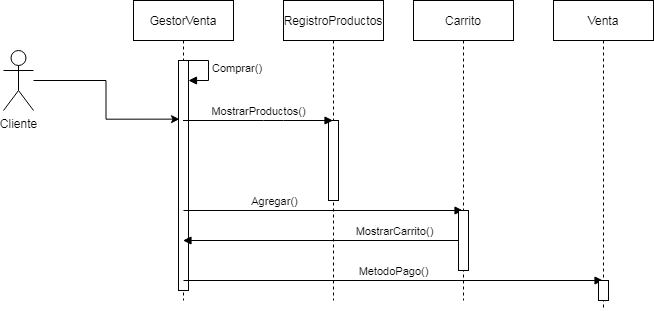

The diagram above was exported from draw.io. Its source (the exported page's mxGraphModel, read from the mxfile embedded in the PNG):
<mxGraphModel dx="862" dy="450" grid="1" gridSize="10" guides="1" tooltips="1" connect="1" arrows="1" fold="1" page="1" pageScale="1" pageWidth="827" pageHeight="1169" math="0" shadow="0">
  <root>
    <mxCell id="blBg715jbAGXX9XL-ZRu-0" />
    <mxCell id="blBg715jbAGXX9XL-ZRu-1" parent="blBg715jbAGXX9XL-ZRu-0" />
    <mxCell id="txKpLx8f5joor_vFtcrz-12" style="edgeStyle=orthogonalEdgeStyle;rounded=0;orthogonalLoop=1;jettySize=auto;html=1;entryX=0.1;entryY=0.255;entryDx=0;entryDy=0;entryPerimeter=0;" parent="blBg715jbAGXX9XL-ZRu-1" source="txKpLx8f5joor_vFtcrz-7" target="txKpLx8f5joor_vFtcrz-17" edge="1">
      <mxGeometry relative="1" as="geometry" />
    </mxCell>
    <mxCell id="txKpLx8f5joor_vFtcrz-7" value="Cliente" style="shape=umlActor;verticalLabelPosition=bottom;labelBackgroundColor=#ffffff;verticalAlign=top;html=1;" parent="blBg715jbAGXX9XL-ZRu-1" vertex="1">
      <mxGeometry x="30" y="90" width="30" height="60" as="geometry" />
    </mxCell>
    <mxCell id="txKpLx8f5joor_vFtcrz-8" value="GestorVenta" style="shape=umlLifeline;perimeter=lifelinePerimeter;whiteSpace=wrap;html=1;container=1;collapsible=0;recursiveResize=0;outlineConnect=0;size=40;" parent="blBg715jbAGXX9XL-ZRu-1" vertex="1">
      <mxGeometry x="160" y="40" width="100" height="300" as="geometry" />
    </mxCell>
    <mxCell id="txKpLx8f5joor_vFtcrz-17" value="" style="html=1;points=[];perimeter=orthogonalPerimeter;" parent="txKpLx8f5joor_vFtcrz-8" vertex="1">
      <mxGeometry x="45" y="60" width="10" height="230" as="geometry" />
    </mxCell>
    <mxCell id="txKpLx8f5joor_vFtcrz-18" value="Comprar()" style="edgeStyle=orthogonalEdgeStyle;html=1;align=left;spacingLeft=2;endArrow=block;rounded=0;entryX=1;entryY=0;" parent="txKpLx8f5joor_vFtcrz-8" edge="1">
      <mxGeometry relative="1" as="geometry">
        <mxPoint x="49.99999999999977" y="60" as="sourcePoint" />
        <Array as="points">
          <mxPoint x="75" y="60" />
        </Array>
        <mxPoint x="54.99999999999977" y="80" as="targetPoint" />
      </mxGeometry>
    </mxCell>
    <mxCell id="txKpLx8f5joor_vFtcrz-21" value="Agregar()" style="html=1;verticalAlign=bottom;endArrow=block;" parent="txKpLx8f5joor_vFtcrz-8" target="txKpLx8f5joor_vFtcrz-20" edge="1">
      <mxGeometry x="-0.356" width="80" relative="1" as="geometry">
        <mxPoint x="50" y="210" as="sourcePoint" />
        <mxPoint x="130" y="210" as="targetPoint" />
        <mxPoint x="1" as="offset" />
      </mxGeometry>
    </mxCell>
    <mxCell id="txKpLx8f5joor_vFtcrz-24" value="MetodoPago()" style="html=1;verticalAlign=bottom;endArrow=block;" parent="txKpLx8f5joor_vFtcrz-8" target="txKpLx8f5joor_vFtcrz-23" edge="1">
      <mxGeometry width="80" relative="1" as="geometry">
        <mxPoint x="50" y="280" as="sourcePoint" />
        <mxPoint x="130" y="280" as="targetPoint" />
      </mxGeometry>
    </mxCell>
    <mxCell id="txKpLx8f5joor_vFtcrz-11" value="RegistroProductos" style="shape=umlLifeline;perimeter=lifelinePerimeter;whiteSpace=wrap;html=1;container=1;collapsible=0;recursiveResize=0;outlineConnect=0;" parent="blBg715jbAGXX9XL-ZRu-1" vertex="1">
      <mxGeometry x="310" y="40" width="100" height="300" as="geometry" />
    </mxCell>
    <mxCell id="txKpLx8f5joor_vFtcrz-16" value="" style="html=1;points=[];perimeter=orthogonalPerimeter;" parent="txKpLx8f5joor_vFtcrz-11" vertex="1">
      <mxGeometry x="45" y="120" width="10" height="80" as="geometry" />
    </mxCell>
    <mxCell id="txKpLx8f5joor_vFtcrz-15" value="MostrarProductos()" style="html=1;verticalAlign=bottom;endArrow=block;" parent="blBg715jbAGXX9XL-ZRu-1" source="txKpLx8f5joor_vFtcrz-8" target="txKpLx8f5joor_vFtcrz-11" edge="1">
      <mxGeometry width="80" relative="1" as="geometry">
        <mxPoint x="210" y="160" as="sourcePoint" />
        <mxPoint x="290" y="160" as="targetPoint" />
        <Array as="points">
          <mxPoint x="300" y="160" />
        </Array>
      </mxGeometry>
    </mxCell>
    <mxCell id="txKpLx8f5joor_vFtcrz-20" value="Carrito" style="shape=umlLifeline;perimeter=lifelinePerimeter;whiteSpace=wrap;html=1;container=1;collapsible=0;recursiveResize=0;outlineConnect=0;" parent="blBg715jbAGXX9XL-ZRu-1" vertex="1">
      <mxGeometry x="440" y="40" width="100" height="300" as="geometry" />
    </mxCell>
    <mxCell id="txKpLx8f5joor_vFtcrz-22" value="MostrarCarrito()" style="html=1;verticalAlign=bottom;endArrow=block;" parent="txKpLx8f5joor_vFtcrz-20" target="txKpLx8f5joor_vFtcrz-8" edge="1">
      <mxGeometry x="-0.5012" width="80" relative="1" as="geometry">
        <mxPoint x="50" y="240" as="sourcePoint" />
        <mxPoint x="130" y="240" as="targetPoint" />
        <mxPoint x="1" as="offset" />
      </mxGeometry>
    </mxCell>
    <mxCell id="txKpLx8f5joor_vFtcrz-26" value="" style="html=1;points=[];perimeter=orthogonalPerimeter;" parent="txKpLx8f5joor_vFtcrz-20" vertex="1">
      <mxGeometry x="45" y="210" width="10" height="60" as="geometry" />
    </mxCell>
    <mxCell id="txKpLx8f5joor_vFtcrz-23" value="Venta" style="shape=umlLifeline;perimeter=lifelinePerimeter;whiteSpace=wrap;html=1;container=1;collapsible=0;recursiveResize=0;outlineConnect=0;" parent="blBg715jbAGXX9XL-ZRu-1" vertex="1">
      <mxGeometry x="580" y="40" width="100" height="310" as="geometry" />
    </mxCell>
    <mxCell id="txKpLx8f5joor_vFtcrz-25" value="" style="html=1;points=[];perimeter=orthogonalPerimeter;" parent="txKpLx8f5joor_vFtcrz-23" vertex="1">
      <mxGeometry x="45" y="280" width="10" height="20" as="geometry" />
    </mxCell>
  </root>
</mxGraphModel>